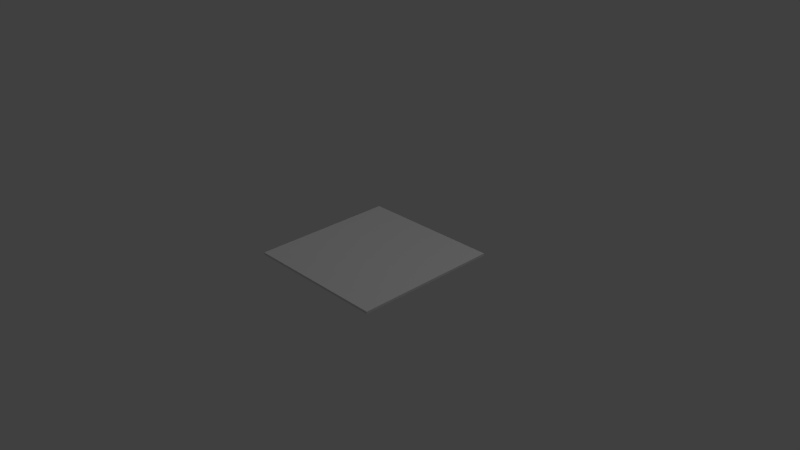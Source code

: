 # Source: levynkansi.blend  (saved by Blender 2.71.0; exported with 4.5.12 LTS)
import bpy
from mathutils import Matrix  # noqa: F401  (used for matrix-valued properties, if any)

bpy.ops.wm.read_factory_settings(use_empty=True)
scene = bpy.context.scene
scene.name = 'Scene'

# ---- collections
col_collection_1 = bpy.data.collections.new('Collection 1'); scene.collection.children.link(col_collection_1)

# ---- materials (node trees are filled in below, after node groups)
mat_levynkansi = bpy.data.materials.new('Levynkansi')
mat_levynkansi.alpha_threshold = 0.0
mat_levynkansi.use_transparent_shadow = False
mat_levynkansi.roughness = 0.5
mat_levynkansi.line_color = (0.0, 0.0, 0.0, 1.0)

# ---- material node trees

# ---- world
world_world = bpy.data.worlds.new('World'); scene.world = world_world
world_world.color = (0.05088, 0.05088, 0.05088)
world_world.use_sun_shadow = False
world_world.sun_shadow_jitter_overblur = 0.0
world_world.cycles.sampling_method = 'MANUAL'
world_world.cycles.sample_map_resolution = 256

# ---- cameras
cam_camera = bpy.data.cameras.new('Camera')
cam_camera.clip_end = 100.0
cam_camera.lens = 35.0
cam_camera.sensor_width = 32.0
cam_camera.sensor_height = 18.0
cam_camera.ortho_scale = 7.314
cam_camera.dof.focus_distance = 0.0
cam_camera.dof.aperture_fstop = 128.0

# ---- lights
light_lamp_002 = bpy.data.lights.new('Lamp.002', 'POINT')
light_lamp_002.transmission_factor = 0.0
light_lamp_002.cutoff_distance = 30.0
light_lamp_002.energy = 100.0
light_lamp_002.shadow_buffer_clip_start = 1.001
light_lamp_002.shadow_soft_size = 0.1
light_lamp_002.shadow_maximum_resolution = 0.006
light_lamp_002.use_absolute_resolution = True
light_lamp_002.cycles.use_multiple_importance_sampling = False
light_lamp_001 = bpy.data.lights.new('Lamp.001', 'POINT')
light_lamp_001.transmission_factor = 0.0
light_lamp_001.cutoff_distance = 30.0
light_lamp_001.energy = 100.0
light_lamp_001.shadow_buffer_clip_start = 1.001
light_lamp_001.shadow_soft_size = 0.1
light_lamp_001.shadow_maximum_resolution = 0.006
light_lamp_001.use_absolute_resolution = True
light_lamp_001.cycles.use_multiple_importance_sampling = False
light_lamp = bpy.data.lights.new('Lamp', 'POINT')
light_lamp.transmission_factor = 0.0
light_lamp.cutoff_distance = 30.0
light_lamp.energy = 100.0
light_lamp.shadow_buffer_clip_start = 1.001
light_lamp.shadow_soft_size = 0.1
light_lamp.shadow_maximum_resolution = 0.006
light_lamp.use_absolute_resolution = True
light_lamp.cycles.use_multiple_importance_sampling = False

# ---- meshes
me_cube = bpy.data.meshes.new('Cube')
me_cube.from_pydata([(1.0, 1.0, -1.0), (1.0, -1.0, -1.0), (-1.0, -1.0, -1.0), (-1.0, 1.0, -1.0), (1.0, 1.0, 1.0), (1.0, -1.0, 1.0), (-1.0, -1.0, 1.0), (-1.0, 1.0, 1.0)], [], [(0, 1, 2, 3), (4, 7, 6, 5), (0, 4, 5, 1), (1, 5, 6, 2), (2, 6, 7, 3), (4, 0, 3, 7)])
_uv = me_cube.uv_layers.new(name='UVMap')
_uv.uv.foreach_set('vector', [1.001, 0.0008664, 0.9991, 1.001, -0.0006652, 0.9991, 0.0008667, -0.0006651, 0.0, 0.0, 1.0, 0.0, 1.0, 1.0, 0.0, 1.0, 0.981, 0.1786, 0.9887, 0.1862, 0.9731, 0.1853, 0.9801, 0.1778, 0.9801, 0.1778, 0.9731, 0.1853, 0.9731, 0.1693, 0.9808, 0.1768, 0.9808, 0.1768, 0.9731, 0.1693, 0.9887, 0.1702, 0.9816, 0.1776, 0.9887, 0.1862, 0.981, 0.1786, 0.9816, 0.1776, 0.9887, 0.1702])
me_cube.materials.append(mat_levynkansi)
me_cube.use_remesh_preserve_volume = False
me_cube.use_remesh_preserve_attributes = False
me_cube.use_mirror_vertex_groups = False
me_cube.update()

# ---- objects
ob_lamp_002 = bpy.data.objects.new('Lamp.002', light_lamp_002)
ob_lamp_001 = bpy.data.objects.new('Lamp.001', light_lamp_001)
ob_cube = bpy.data.objects.new('Cube', me_cube)
ob_lamp = bpy.data.objects.new('Lamp', light_lamp)
ob_camera = bpy.data.objects.new('Camera', cam_camera)

# ---- transforms, parenting, visibility, modifiers, constraints
ob_lamp_002.location = (-2.684, -0.9429, -5.587)
ob_lamp_002.rotation_euler = (0.6503, 0.05522, 1.866)
ob_lamp_002.lock_rotations_4d = False
ob_lamp_002.empty_display_type = 'ARROWS'
ob_lamp_002.color = (0.0, 0.0, 0.0, 0.0)
ob_lamp_002.lineart.crease_threshold = 0.0
ob_lamp_001.location = (-1.53, 0.8889, 8.933)
ob_lamp_001.rotation_euler = (0.6503, 0.05522, 1.866)
ob_lamp_001.lock_rotations_4d = False
ob_lamp_001.empty_display_type = 'ARROWS'
ob_lamp_001.color = (0.0, 0.0, 0.0, 0.0)
ob_lamp_001.lineart.crease_threshold = 0.0
ob_cube.location = (0.0, 0.0, 0.0)
ob_cube.scale = (1.0, 1.0, 0.01599)
ob_cube.lock_rotations_4d = False
ob_cube.empty_display_type = 'ARROWS'
ob_cube.lineart.crease_threshold = 0.0
ob_lamp.location = (4.076, 1.005, 5.904)
ob_lamp.rotation_euler = (0.6503, 0.05522, 1.866)
ob_lamp.lock_rotations_4d = False
ob_lamp.empty_display_type = 'ARROWS'
ob_lamp.color = (0.0, 0.0, 0.0, 0.0)
ob_lamp.lineart.crease_threshold = 0.0
ob_camera.location = (7.481, -6.508, 5.344)
ob_camera.rotation_euler = (1.109, 0.01082, 0.8149)
ob_camera.lock_rotations_4d = False
ob_camera.empty_display_type = 'ARROWS'
ob_camera.color = (0.0, 0.0, 0.0, 0.0)
ob_camera.display_type = 'WIRE'
ob_camera.lineart.crease_threshold = 0.0

# ---- collection membership
col_collection_1.objects.link(ob_lamp_002)
col_collection_1.objects.link(ob_lamp_001)
col_collection_1.objects.link(ob_cube)
col_collection_1.objects.link(ob_lamp)
col_collection_1.objects.link(ob_camera)

# ---- scene / render settings (as saved in the file)
scene.camera = ob_camera
scene.frame_start = 1; scene.frame_end = 250; scene.frame_set(1)
scene.render.engine = 'BLENDER_EEVEE_NEXT'
scene.render.resolution_percentage = 50
scene.render.dither_intensity = 0.0
scene.cycles.use_denoising = False
scene.cycles.samples = 10
scene.cycles.sampling_pattern = 'TABULATED_SOBOL'
scene.cycles.light_sampling_threshold = 0.0
scene.cycles.use_adaptive_sampling = False
scene.cycles.use_light_tree = False
scene.cycles.blur_glossy = 0.0
scene.cycles.volume_bounces = 1
scene.cycles.pixel_filter_type = 'GAUSSIAN'
scene.cycles.sample_clamp_indirect = 0.0
scene.view_settings.view_transform = 'Standard'
bpy.context.view_layer.update()
